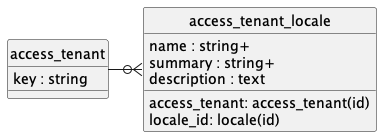

The diagram above was rendered by PlantUML. Its source (embedded in the PNG):
@startuml uml
skinparam monochrome true
skinparam linetype ortho
hide circle

entity access_tenant {
    key : string
}

entity access_tenant_locale {
    access_tenant: access_tenant(id)
    locale_id: locale(id)
    name : string+
    summary : string+
    description : text
}

access_tenant -r-o{ access_tenant_locale

@enduml